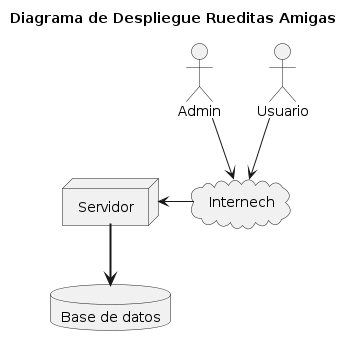

The diagram above was rendered by PlantUML. Its source (embedded in the PNG):
@startuml DiagramaDeDespliegue
'https://plantuml.com/deployment-diagram

title Diagrama de Despliegue Rueditas Amigas


actor "Admin"
actor "Usuario"

cloud "Internech"

node "Servidor"

database "Base de datos"

"Usuario" --> "Internech"
"Admin" --> "Internech"

"Internech" -l-> "Servidor"

"Servidor" -[bold]-> "Base de datos"
@enduml